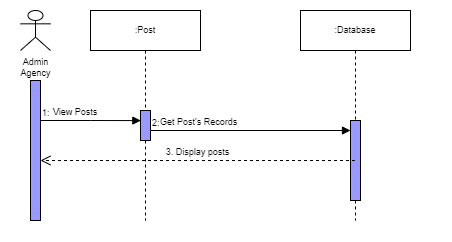

The diagram above was exported from draw.io. Its source (the exported page's mxGraphModel, read from the mxfile embedded in the PNG):
<mxGraphModel dx="652" dy="357" grid="1" gridSize="10" guides="1" tooltips="1" connect="1" arrows="1" fold="1" page="1" pageScale="1" pageWidth="850" pageHeight="1100" math="0" shadow="0">
  <root>
    <mxCell id="0" />
    <mxCell id="1" parent="0" />
    <mxCell id="mTdFRWTYH90IPhvoQUNk-1" value="" style="rounded=0;whiteSpace=wrap;html=1;strokeColor=none;" vertex="1" parent="1">
      <mxGeometry x="80" y="30" width="450" height="240" as="geometry" />
    </mxCell>
    <mxCell id="dSSrOPY1UPA4tlnrgV7k-1" value="Admin&lt;br&gt;Agency" style="shape=umlActor;verticalLabelPosition=bottom;verticalAlign=top;html=1;rounded=0;shadow=0;glass=0;sketch=0;strokeColor=#000000;fillColor=none;fontSize=9;" parent="1" vertex="1">
      <mxGeometry x="100" y="40" width="30" height="40" as="geometry" />
    </mxCell>
    <mxCell id="dSSrOPY1UPA4tlnrgV7k-4" value=":Post" style="shape=umlLifeline;perimeter=lifelinePerimeter;whiteSpace=wrap;html=1;container=1;collapsible=0;recursiveResize=0;outlineConnect=0;shadow=0;sketch=0;fontSize=9;" parent="1" vertex="1">
      <mxGeometry x="170" y="40" width="110" height="210" as="geometry" />
    </mxCell>
    <mxCell id="dSSrOPY1UPA4tlnrgV7k-5" value="" style="html=1;points=[];perimeter=orthogonalPerimeter;rounded=0;shadow=0;glass=0;sketch=0;strokeColor=#000000;fillColor=#9999FF;fontSize=9;" parent="dSSrOPY1UPA4tlnrgV7k-4" vertex="1">
      <mxGeometry x="50" y="100" width="10" height="30" as="geometry" />
    </mxCell>
    <mxCell id="dSSrOPY1UPA4tlnrgV7k-10" value=":Database" style="shape=umlLifeline;perimeter=lifelinePerimeter;whiteSpace=wrap;html=1;container=1;collapsible=0;recursiveResize=0;outlineConnect=0;shadow=0;sketch=0;fontSize=9;" parent="1" vertex="1">
      <mxGeometry x="380" y="40" width="110" height="210" as="geometry" />
    </mxCell>
    <mxCell id="dSSrOPY1UPA4tlnrgV7k-11" value="" style="html=1;points=[];perimeter=orthogonalPerimeter;rounded=0;shadow=0;glass=0;sketch=0;strokeColor=#000000;fillColor=#9999FF;fontSize=9;" parent="dSSrOPY1UPA4tlnrgV7k-10" vertex="1">
      <mxGeometry x="50" y="110" width="10" height="80" as="geometry" />
    </mxCell>
    <mxCell id="dSSrOPY1UPA4tlnrgV7k-13" value="View Posts" style="endArrow=block;endFill=1;html=1;edgeStyle=orthogonalEdgeStyle;align=left;verticalAlign=top;rounded=0;entryX=0.033;entryY=0.336;entryDx=0;entryDy=0;entryPerimeter=0;fontSize=9;" parent="1" target="dSSrOPY1UPA4tlnrgV7k-5" edge="1">
      <mxGeometry x="-0.7907" y="20" relative="1" as="geometry">
        <mxPoint x="120" y="150" as="sourcePoint" />
        <mxPoint x="210" y="150" as="targetPoint" />
        <mxPoint as="offset" />
      </mxGeometry>
    </mxCell>
    <mxCell id="dSSrOPY1UPA4tlnrgV7k-14" value="1:" style="edgeLabel;resizable=0;html=1;align=left;verticalAlign=bottom;fontSize=9;" parent="dSSrOPY1UPA4tlnrgV7k-13" connectable="0" vertex="1">
      <mxGeometry x="-1" relative="1" as="geometry" />
    </mxCell>
    <mxCell id="dSSrOPY1UPA4tlnrgV7k-16" value="Get Post's Records&amp;nbsp;" style="endArrow=block;endFill=1;html=1;edgeStyle=orthogonalEdgeStyle;align=left;verticalAlign=top;rounded=0;fontSize=9;" parent="1" target="dSSrOPY1UPA4tlnrgV7k-11" edge="1">
      <mxGeometry x="-0.9249" y="20" relative="1" as="geometry">
        <mxPoint x="230" y="160" as="sourcePoint" />
        <mxPoint x="430" y="160" as="targetPoint" />
        <mxPoint as="offset" />
        <Array as="points">
          <mxPoint x="230" y="159" />
        </Array>
      </mxGeometry>
    </mxCell>
    <mxCell id="dSSrOPY1UPA4tlnrgV7k-17" value="2:" style="edgeLabel;resizable=0;html=1;align=left;verticalAlign=bottom;fontSize=9;" parent="dSSrOPY1UPA4tlnrgV7k-16" connectable="0" vertex="1">
      <mxGeometry x="-1" relative="1" as="geometry" />
    </mxCell>
    <mxCell id="dSSrOPY1UPA4tlnrgV7k-23" value="3. Display posts" style="html=1;verticalAlign=bottom;endArrow=open;dashed=1;endSize=8;rounded=0;fontSize=9;" parent="1" source="dSSrOPY1UPA4tlnrgV7k-10" edge="1">
      <mxGeometry relative="1" as="geometry">
        <mxPoint x="219.4999999999999" y="190.00000000000006" as="sourcePoint" />
        <mxPoint x="120" y="190.00000000000006" as="targetPoint" />
      </mxGeometry>
    </mxCell>
    <mxCell id="dSSrOPY1UPA4tlnrgV7k-2" value="" style="html=1;points=[];perimeter=orthogonalPerimeter;rounded=0;shadow=0;glass=0;sketch=0;strokeColor=#000000;fillColor=#9999FF;fontSize=9;" parent="1" vertex="1">
      <mxGeometry x="110" y="110" width="10" height="140" as="geometry" />
    </mxCell>
  </root>
</mxGraphModel>